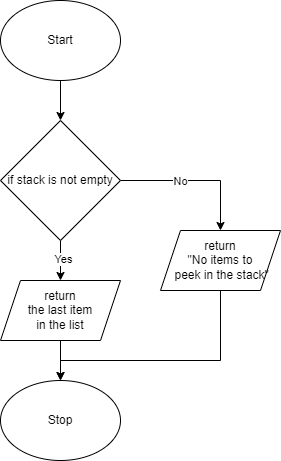

The diagram above was exported from draw.io. Its source (the exported page's mxGraphModel, read from the mxfile embedded in the PNG):
<mxGraphModel dx="690" dy="506" grid="1" gridSize="10" guides="1" tooltips="1" connect="1" arrows="1" fold="1" page="1" pageScale="1" pageWidth="827" pageHeight="1169" math="0" shadow="0">
  <root>
    <mxCell id="0" />
    <mxCell id="1" parent="0" />
    <mxCell id="5" style="edgeStyle=none;html=1;exitX=0.5;exitY=1;exitDx=0;exitDy=0;" parent="1" source="2" target="4" edge="1">
      <mxGeometry relative="1" as="geometry" />
    </mxCell>
    <mxCell id="2" value="Start" style="ellipse;whiteSpace=wrap;html=1;" parent="1" vertex="1">
      <mxGeometry x="240" y="80" width="120" height="80" as="geometry" />
    </mxCell>
    <mxCell id="8" style="edgeStyle=none;html=1;exitX=0.5;exitY=1;exitDx=0;exitDy=0;" parent="1" target="7" edge="1">
      <mxGeometry relative="1" as="geometry">
        <mxPoint x="300" y="420" as="sourcePoint" />
      </mxGeometry>
    </mxCell>
    <mxCell id="6" style="edgeStyle=none;html=1;exitX=0.5;exitY=1;exitDx=0;exitDy=0;" parent="1" source="4" edge="1">
      <mxGeometry relative="1" as="geometry">
        <mxPoint x="300" y="360" as="targetPoint" />
      </mxGeometry>
    </mxCell>
    <mxCell id="9" value="Yes" style="edgeLabel;html=1;align=center;verticalAlign=middle;resizable=0;points=[];" parent="6" vertex="1" connectable="0">
      <mxGeometry x="-0.1218" y="2" relative="1" as="geometry">
        <mxPoint as="offset" />
      </mxGeometry>
    </mxCell>
    <mxCell id="17" style="edgeStyle=orthogonalEdgeStyle;rounded=0;html=1;exitX=1;exitY=0.5;exitDx=0;exitDy=0;entryX=0.5;entryY=0;entryDx=0;entryDy=0;" parent="1" source="4" target="15" edge="1">
      <mxGeometry relative="1" as="geometry" />
    </mxCell>
    <mxCell id="19" value="No" style="edgeLabel;html=1;align=center;verticalAlign=middle;resizable=0;points=[];" parent="17" vertex="1" connectable="0">
      <mxGeometry x="-0.216" relative="1" as="geometry">
        <mxPoint as="offset" />
      </mxGeometry>
    </mxCell>
    <mxCell id="4" value="if stack is not empty" style="rhombus;whiteSpace=wrap;html=1;" parent="1" vertex="1">
      <mxGeometry x="240" y="200" width="120" height="120" as="geometry" />
    </mxCell>
    <mxCell id="7" value="Stop" style="ellipse;whiteSpace=wrap;html=1;" parent="1" vertex="1">
      <mxGeometry x="240" y="460" width="120" height="80" as="geometry" />
    </mxCell>
    <mxCell id="14" value="return &lt;br&gt;the last item &lt;br&gt;in the list" style="shape=parallelogram;perimeter=parallelogramPerimeter;whiteSpace=wrap;html=1;fixedSize=1;" parent="1" vertex="1">
      <mxGeometry x="240" y="360" width="120" height="60" as="geometry" />
    </mxCell>
    <mxCell id="18" style="edgeStyle=orthogonalEdgeStyle;rounded=0;html=1;exitX=0.5;exitY=1;exitDx=0;exitDy=0;" parent="1" source="15" target="7" edge="1">
      <mxGeometry relative="1" as="geometry">
        <Array as="points">
          <mxPoint x="460" y="440" />
          <mxPoint x="300" y="440" />
        </Array>
      </mxGeometry>
    </mxCell>
    <mxCell id="15" value="return &lt;br&gt;&quot;No items to&lt;br&gt;&amp;nbsp;peek in the stack&quot;" style="shape=parallelogram;perimeter=parallelogramPerimeter;whiteSpace=wrap;html=1;fixedSize=1;" parent="1" vertex="1">
      <mxGeometry x="400" y="310" width="120" height="60" as="geometry" />
    </mxCell>
  </root>
</mxGraphModel>